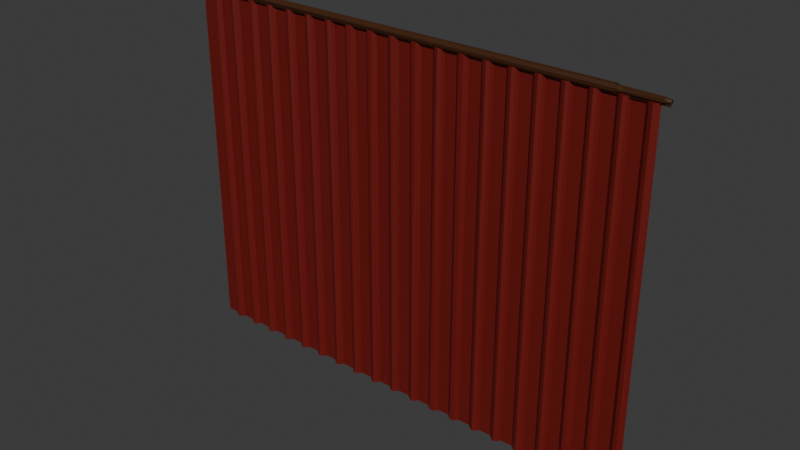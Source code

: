 # Source: curtain.blend  (saved by Blender 4.4.32; exported with 4.5.12 LTS)
import bpy
from mathutils import Matrix  # noqa: F401  (used for matrix-valued properties, if any)

bpy.ops.wm.read_factory_settings(use_empty=True)
scene = bpy.context.scene
scene.name = 'Scene'

# ---- collections
col_collection = bpy.data.collections.new('Collection'); scene.collection.children.link(col_collection)

# ---- materials (node trees are filled in below, after node groups)
mat_curtain_brown = bpy.data.materials.new('curtain_brown')
mat_curtain_red = bpy.data.materials.new('curtain_red')

# ---- material node trees
mat_curtain_brown.use_nodes = True; mat_curtain_brown.node_tree.nodes.clear()
_N = mat_curtain_brown.node_tree.nodes; _L = mat_curtain_brown.node_tree.links
n0 = _N.new('ShaderNodeBsdfPrincipled'); n0.name = 'Principled BSDF'; n0.location = (10, 300)
n0.inputs[0].default_value = (0.05343, 0.01628, 0.003029, 1.0)
n1 = _N.new('ShaderNodeOutputMaterial'); n1.name = 'Material Output'; n1.location = (300, 300)
_L.new(n0.outputs[0], n1.inputs[0])
n1.is_active_output = True
mat_curtain_red.use_nodes = True; mat_curtain_red.node_tree.nodes.clear()
_N = mat_curtain_red.node_tree.nodes; _L = mat_curtain_red.node_tree.links
n0 = _N.new('ShaderNodeBsdfPrincipled'); n0.name = 'Principled BSDF'; n0.location = (10, 300)
n0.inputs[0].default_value = (0.1489, 0.007314, 0.004759, 1.0)
n1 = _N.new('ShaderNodeOutputMaterial'); n1.name = 'Material Output'; n1.location = (300, 300)
_L.new(n0.outputs[0], n1.inputs[0])
n1.is_active_output = True

# ---- world
world_world = bpy.data.worlds.new('World'); scene.world = world_world
world_world.use_nodes = True; world_world.node_tree.nodes.clear()
_N = world_world.node_tree.nodes; _L = world_world.node_tree.links
n0 = _N.new('ShaderNodeOutputWorld'); n0.name = 'World Output'; n0.location = (300, 300)
n1 = _N.new('ShaderNodeBackground'); n1.name = 'Background'; n1.location = (10, 300)
n1.inputs[0].default_value = (0.05088, 0.05088, 0.05088, 1.0)
_L.new(n1.outputs[0], n0.inputs[0])
n0.is_active_output = True
world_world.color = (0.05088, 0.05088, 0.05088)
world_world.sun_shadow_jitter_overblur = 0.0

# ---- meshes
me_curtain = bpy.data.meshes.new('curtain')
me_curtain.from_pydata([(265.8, 117.8, 0.5693), (251.7, 118.9, 0.5205), (264.5, 117.2, 0.5641), (256.1, 117.6, 1.067), (259.1, 117.6, 1.083), (267.3, 116.9, 0.565), (-116.5, 118.5, 0.5065), (-116.5, 116.2, 0.5225), (-80.48, 118.6, 0.5175), (272.6, 116.9, 0.5754), (282.5, 119.3, 1.971), (282.5, 117.6, 1.078), (256.0, 119.2, 1.873), (-102.0, 117.4, 1.071), (-116.5, 115.8, 4.33), (-116.5, 117.9, 4.913), (266.7, 117.6, 1.083), (-116.5, 119.1, 3.351), (287.4, 116.2, 0.4764), (275.4, 117.4, 1.054), (280.4, 117.2, 1.067), (-116.5, 117.8, 1.586), (-116.5, 116.0, 2.169), (251.7, 114.1, 4.316), (251.7, 114.9, 4.298), (-80.48, 113.9, 3.98), (-80.48, 114.8, 4.214), (272.8, 117.4, 1.064), (251.7, 119.4, 1.515), (280.1, 117.0, 0.5667), (-105.3, 117.4, 0.564), (283.8, 117.3, 0.5793), (282.5, 119.5, 4.242), (-109.4, 116.9, 0.5807), (280.3, 117.7, 0.587), (251.7, 117.0, 0.5964), (255.5, 116.0, 1.342), (251.7, 115.6, 0.5409), (251.7, 115.7, 6.188), (-80.48, 116.8, 6.674), (-94.37, 117.3, 1.054), (-89.32, 117.2, 1.062), (-96.46, 116.9, 0.5662), (-80.48, 116.2, 0.5624), (-111.8, 117.6, 1.065), (-95.87, 117.6, 1.083), (-96.85, 117.2, 1.07), (-80.48, 115.6, 0.1887), (251.7, 114.3, 1.858), (-88.02, 116.9, 0.564), (-90.18, 117.5, 0.582), (276.2, 117.4, 0.5702), (-87.04, 117.1, 1.061), (268.5, 117.4, 0.5641), (-80.48, 120.6, 2.859), (-80.48, 120.2, 3.28), (-80.48, 118.3, 0.7375), (-80.48, 119.4, 0.6391), (-85.61, 119.6, 3.28), (251.7, 115.0, 2.026), (-80.48, 116.3, 5.718), (-80.48, 118.4, 5.767), (251.7, 118.2, 6.534), (-85.96, 117.4, 0.5767), (-93.55, 117.3, 0.5653), (-85.61, 117.3, 5.535), (-80.48, 120.0, 5.377), (-85.29, 119.0, 4.884), (251.7, 120.3, 4.795), (-80.48, 115.3, 1.323), (-85.64, 115.0, 2.735), (-111.7, 119.2, 4.609), (-111.4, 116.0, 1.301), (282.8, 117.2, 1.053), (-111.6, 117.6, 5.509), (274.3, 117.1, 1.076), (-111.6, 115.0, 3.312), (256.5, 115.1, 3.28), (-85.28, 115.7, 4.887), (251.7, 116.6, 5.802), (-111.7, 116.0, 5.161), (287.4, 116.8, 1.583), (251.7, 120.5, 2.245), (-84.55, 118.7, 1.321), (287.4, 118.8, 4.33), (287.4, 118.7, 2.169), (272.5, 117.6, 0.5641), (287.4, 116.7, 4.913), (-113.0, 117.4, 0.5784), (-109.3, 117.6, 0.5669), (-111.6, 119.5, 2.359), (287.4, 115.5, 3.351), (251.8, 119.8, 3.953), (251.7, 118.5, 5.49), (282.4, 115.2, 2.359), (-87.22, 117.6, 1.098), (287.4, 118.5, 0.5158), (256.5, 117.3, 5.535), (265.3, 117.2, 1.073), (282.5, 117.6, 5.587), (-104.0, 116.9, 0.5681), (267.8, 117.3, 1.057), (256.1, 115.7, 4.887), (282.6, 115.4, 4.609), (-111.7, 117.1, 1.09), (256.8, 117.3, 0.5687), (251.7, 115.9, 0.001875), (260.7, 117.7, 0.5891), (259.7, 116.9, 0.5691), (257.7, 117.2, 1.071), (-104.5, 117.4, 1.053), (-103.5, 117.1, 1.084), (260.2, 117.3, 1.056), (-101.3, 117.2, 0.5633), (-102.0, 117.7, 0.5748), (-109.6, 117.3, 1.055), (-97.41, 117.7, 0.5909), (251.7, 119.0, 0.001875), (-106.8, 121.5, 1.184), (-110.4, 120.7, 1.184), (-110.7, 120.3, -289.7), (-105.6, 120.6, -289.7), (-112.3, 117.8, -289.7), (-108.4, 121.6, -289.7), (-98.72, 114.4, 1.184), (-95.04, 114.4, 1.184), (-92.64, 117.8, 1.184), (-112.3, 117.8, 1.184), (-99.57, 115.1, -289.7), (-94.72, 114.8, -289.7), (-92.64, 117.8, -289.7), (-96.99, 114.0, -289.7), (215.2, 115.0, -289.7), (215.2, 115.0, 1.184), (-102.5, 117.8, 1.184), (-102.5, 117.8, -289.7), (-55.84, 114.3, 1.184), (-54.94, 115.2, -289.7), (15.53, 117.8, 1.184), (15.53, 117.8, -289.7), (-53.3, 117.8, 1.184), (-53.3, 117.8, -289.7), (-40.57, 115.1, -289.7), (-40.37, 114.9, 1.184), (-86.56, 121.1, -289.7), (-83.19, 117.8, -289.7), (-90.1, 121.2, -289.7), (-86.93, 121.4, 1.184), (-90.58, 120.8, 1.184), (-83.19, 117.8, 1.184), (155.3, 117.8, -289.7), (155.3, 117.8, 1.184), (153.2, 117.8, 1.184), (153.2, 117.8, -289.7), (-82.81, 117.8, -289.7), (-79.9, 115.1, -289.7), (-76.75, 117.8, -289.7), (-77.32, 114.0, -289.7), (-76.7, 114.0, 1.184), (-76.75, 117.8, 1.184), (-79.7, 114.9, 1.184), (-82.81, 117.8, 1.184), (-72.97, 117.8, -289.7), (-70.3, 117.8, -289.7), (-71.34, 120.3, -289.7), (-70.44, 121.3, 1.184), (-70.3, 117.8, 1.184), (-72.97, 117.8, 1.184), (148.9, 121.5, -289.7), (150.1, 120.6, 1.184), (-75.05, 114.8, -289.7), (-74.44, 115.4, 1.184), (-66.18, 120.6, -289.7), (-69.11, 121.6, -289.7), (-66.74, 121.0, 1.184), (-63.14, 117.8, 1.184), (156.3, 114.9, 1.184), (156.1, 115.1, -289.7), (159.3, 114.0, 1.184), (159.1, 113.9, -289.7), (-57.41, 117.8, 1.184), (-59.54, 114.5, 1.184), (-63.14, 117.8, -289.7), (-60.23, 115.1, -289.7), (-57.41, 117.8, -289.7), (161.6, 115.4, 1.184), (161.4, 115.2, -289.7), (-47.66, 121.4, 1.184), (-51.24, 120.8, 1.184), (224.1, 120.8, 1.184), (224.1, 120.8, -289.7), (168.7, 121.4, 1.184), (167.3, 121.6, -289.7), (218.3, 114.0, 1.184), (218.1, 113.9, -289.7), (165.1, 120.8, 1.184), (165.1, 120.8, -289.7), (-38.08, 117.8, 1.184), (-43.47, 117.8, 1.184), (88.34, 121.6, 1.184), (88.1, 121.6, -289.7), (-44.52, 117.8, 1.184), (222.0, 117.8, -289.7), (222.0, 117.8, 1.184), (-31.1, 121.3, 1.184), (-27.4, 121.0, 1.184), (-33.64, 117.8, 1.184), (-31.64, 117.8, 1.184), (86.0, 120.3, 1.184), (85.83, 120.1, -289.7), (-35.1, 115.4, 1.184), (-37.37, 114.0, 1.184), (84.37, 117.8, 1.184), (84.37, 117.8, -289.7), (226.1, 117.8, 1.184), (226.1, 117.8, -289.7), (97.95, 114.4, 1.184), (97.1, 115.1, -289.7), (-20.7, 114.9, 1.184), (-18.75, 117.8, 1.184), (-23.8, 117.8, 1.184), (94.2, 117.8, -289.7), (94.2, 117.8, 1.184), (220.6, 115.4, 1.184), (220.4, 115.2, -289.7), (-8.327, 121.4, 1.184), (-11.91, 120.8, 1.184), (-13.97, 117.8, 1.184), (227.7, 121.4, 1.184), (228.8, 120.6, -289.7), (97.26, 117.8, -289.7), (97.26, 117.8, 1.184), (226.3, 121.6, -289.7), (-15.44, 115.4, 1.184), (-17.7, 114.0, 1.184), (31.01, 121.4, 1.184), (30.91, 121.5, -289.7), (-1.156, 115.0, 1.184), (0.5874, 117.8, 1.184), (-4.136, 117.8, 1.184), (-5.857, 117.8, 1.184), (27.43, 120.8, 1.184), (27.45, 120.8, -289.7), (231.9, 117.8, -289.7), (232.6, 117.8, -289.7), (232.6, 117.8, 1.184), (231.9, 117.8, 1.184), (5.698, 117.8, 1.184), (4.232, 115.4, 1.184), (1.854, 113.9, 1.184), (25.37, 117.8, -289.7), (25.37, 117.8, 1.184), (11.34, 121.4, 1.184), (7.76, 120.8, 1.184), (236.0, 114.2, -289.7), (235.0, 114.9, 1.184), (32.81, 117.8, -289.7), (32.81, 117.8, 1.184), (18.64, 114.9, 1.184), (19.92, 117.8, 1.184), (237.8, 114.0, 1.184), (19.92, 117.8, -289.7), (239.5, 114.6, -289.7), (21.64, 114.0, 1.184), (21.39, 113.9, -289.7), (23.9, 115.4, 1.184), (241.7, 117.8, -289.7), (240.2, 115.3, 1.184), (91.16, 120.6, -289.7), (91.22, 120.5, 1.184), (43.08, 114.8, 1.184), (35.56, 117.8, 1.184), (45.03, 117.8, 1.184), (35.2, 117.8, 1.184), (243.7, 120.7, 1.184), (244.2, 121.2, -289.7), (241.7, 117.8, 1.184), (246.1, 121.6, 1.184), (23.73, 115.2, -289.7), (243.8, 117.8, 1.184), (243.8, 117.8, -289.7), (39.56, 114.0, 1.184), (49.01, 121.6, 1.184), (46.67, 120.3, 1.184), (51.88, 120.5, 1.184), (45.7, 117.8, 1.184), (38.23, 115.0, -289.7), (58.62, 114.4, 1.184), (58.59, 117.8, 1.184), (54.87, 117.8, 1.184), (251.5, 117.8, -289.7), (261.4, 117.8, 1.184), (251.5, 117.8, 1.184), (35.2, 117.8, -289.7), (247.8, 121.1, -289.7), (248.6, 120.5, 1.184), (70.41, 121.4, 1.184), (66.76, 120.8, 1.184), (163.0, 117.8, -289.7), (163.0, 117.8, 1.184), (168.1, 117.8, 1.184), (168.1, 117.8, -289.7), (64.7, 117.8, 1.184), (62.3, 114.4, 1.184), (74.53, 117.8, 1.184), (77.44, 115.1, 1.184), (71.48, 117.8, 1.184), (254.6, 115.0, 1.184), (255.1, 114.5, -289.7), (169.8, 120.6, -289.7), (82.42, 114.8, 1.184), (80.01, 114.0, 1.184), (263.4, 120.8, 1.184), (263.5, 120.8, -289.7), (175.8, 115.1, -289.7), (172.9, 117.8, -289.7), (172.9, 117.8, 1.184), (176.0, 114.9, 1.184), (261.4, 117.8, -289.7), (174.6, 117.8, 1.184), (174.6, 117.8, -289.7), (264.8, 117.8, 1.184), (264.8, 117.8, -289.7), (109.7, 121.4, 1.184), (110.1, 117.8, 1.184), (106.1, 120.8, 1.184), (104.0, 117.8, 1.184), (101.6, 114.4, 1.184), (113.9, 117.8, 1.184), (116.6, 117.8, 1.184), (117.0, 114.9, 1.184), (184.8, 120.8, 1.184), (184.8, 120.8, -289.7), (187.0, 121.6, -289.7), (188.3, 121.4, 1.184), (122.3, 115.5, 1.184), (120.0, 114.0, 1.184), (257.6, 114.0, 1.184), (129.3, 121.4, 1.184), (129.5, 117.8, 1.184), (125.8, 120.8, 1.184), (123.7, 117.8, 1.184), (258.7, 114.2, -289.7), (179.0, 114.0, 1.184), (178.7, 113.9, -289.7), (259.9, 115.4, 1.184), (133.5, 117.8, 1.184), (135.9, 117.8, 1.184), (144.9, 120.2, 1.184), (143.4, 117.8, 1.184), (271.2, 117.8, -289.7), (271.2, 117.8, 1.184), (274.2, 115.0, 1.184), (182.7, 117.8, -289.7), (182.7, 117.8, 1.184), (147.2, 121.6, 1.184), (271.3, 117.8, -289.7), (271.3, 117.8, 1.184), (267.0, 121.4, 1.184), (268.2, 120.6, -289.7), (187.5, 117.8, 1.184), (187.5, 117.8, -289.7), (265.6, 121.6, -289.7), (141.0, 114.4, 1.184), (137.3, 114.4, 1.184), (181.2, 115.4, 1.184), (181.1, 115.2, -289.7), (274.8, 114.5, -289.7), (195.4, 115.1, -289.7), (192.5, 117.8, -289.7), (192.5, 117.8, 1.184), (195.6, 114.9, 1.184), (277.3, 114.0, 1.184), (278.4, 114.2, -289.7), (193.9, 117.8, 1.184), (193.9, 117.8, -289.7), (281.0, 117.8, -289.7), (281.0, 117.3, 1.184), (189.5, 120.6, -289.7), (-47.76, 121.5, -289.7), (-51.22, 120.8, -289.7), (-44.52, 117.8, -289.7), (-57.28, 113.9, -289.7), (-43.47, 117.8, -289.7), (-38.08, 117.8, -289.7), (202.4, 117.8, 1.184), (200.9, 115.4, 1.184), (198.6, 114.0, 1.184), (208.0, 121.4, 1.184), (204.4, 120.8, 1.184), (204.5, 117.8, 1.184), (-32.0, 120.3, -289.7), (-31.64, 117.8, -289.7), (-33.64, 117.8, -289.7), (212.2, 117.8, 1.184), (-35.27, 115.2, -289.7), (-37.61, 113.9, -289.7), (-26.84, 120.6, -289.7), (-29.78, 121.6, -289.7), (-18.75, 117.8, -289.7), (-23.8, 117.8, -289.7), (-20.9, 115.1, -289.7), (109.6, 121.5, -289.7), (-13.97, 117.8, -289.7), (-8.429, 121.5, -289.7), (-11.89, 120.8, -289.7), (-5.857, 117.8, -289.7), (106.1, 120.8, -289.7), (-15.61, 115.2, -289.7), (-17.94, 113.9, -289.7), (-4.136, 117.8, -289.7), (-1.1, 115.0, -289.7), (0.5874, 117.8, -289.7), (104.0, 117.8, -289.7), (35.56, 117.8, -289.7), (1.841, 114.0, -289.7), (4.062, 115.2, -289.7), (5.698, 117.8, -289.7), (11.24, 121.5, -289.7), (7.78, 120.8, -289.7), (18.44, 115.1, -289.7), (45.03, 117.8, -289.7), (46.98, 120.7, -289.7), (45.7, 117.8, -289.7), (41.18, 114.0, -289.7), (43.4, 115.2, -289.7), (54.87, 117.8, -289.7), (50.57, 121.5, -289.7), (57.77, 115.1, -289.7), (58.59, 117.8, -289.7), (110.1, 117.8, -289.7), (64.7, 117.8, -289.7), (71.48, 117.8, -289.7), (67.24, 121.2, -289.7), (70.78, 121.1, -289.7), (100.1, 113.9, -289.7), (63.06, 115.2, -289.7), (60.72, 113.9, -289.7), (77.64, 114.9, -289.7), (80.51, 114.0, -289.7), (82.73, 115.2, -289.7), (102.4, 115.2, -289.7), (74.53, 117.8, -289.7), (118.0, 114.2, -289.7), (113.9, 117.8, -289.7), (116.6, 117.8, -289.7), (121.8, 114.8, -289.7), (123.7, 117.8, -289.7), (129.5, 117.8, -289.7), (125.8, 120.8, -289.7), (129.2, 121.5, -289.7), (137.7, 114.2, -289.7), (135.9, 117.8, -289.7), (133.5, 117.8, -289.7), (143.4, 117.8, -289.7), (145.5, 120.8, -289.7), (141.2, 114.6, -289.7), (200.7, 115.2, -289.7), (198.4, 113.9, -289.7), (202.4, 117.8, -289.7), (204.5, 117.8, -289.7), (204.5, 120.8, -289.7), (206.6, 121.6, -289.7), (212.2, 117.8, -289.7), (209.2, 120.6, -289.7)], [], [(0, 1, 107), (107, 108, 2), (4, 109, 3), (35, 28, 3), (10, 11, 12), (75, 27, 9), (3, 11, 16), (21, 15, 17), (22, 15, 21), (14, 15, 22), (16, 11, 27), (40, 45, 95), (9, 18, 29), (114, 6, 30), (29, 18, 31), (28, 92, 12), (92, 32, 10), (12, 92, 10), (30, 33, 100), (59, 35, 36), (59, 37, 35), (95, 41, 40), (83, 95, 45), (83, 45, 44), (25, 48, 23), (11, 20, 19), (25, 47, 48), (27, 11, 19), (3, 12, 11), (41, 52, 46), (46, 40, 41), (53, 5, 9), (66, 54, 55), (23, 24, 38), (56, 55, 57), (48, 59, 23), (54, 57, 55), (24, 23, 59), (37, 59, 48), (38, 62, 39), (60, 39, 61), (8, 63, 43), (64, 43, 49), (64, 42, 43), (65, 60, 61), (39, 66, 61), (49, 43, 63), (61, 66, 55), (61, 55, 67), (50, 64, 49), (52, 69, 70), (67, 55, 58), (58, 71, 67), (67, 65, 61), (31, 20, 29), (70, 72, 52), (65, 67, 74), (67, 71, 74), (72, 70, 76), (80, 65, 74), (24, 59, 77), (26, 39, 60), (36, 77, 59), (78, 70, 26), (17, 15, 71), (79, 38, 24), (78, 26, 60), (51, 75, 9), (23, 38, 25), (39, 26, 25), (80, 76, 78), (70, 78, 76), (11, 34, 20), (60, 65, 78), (29, 20, 34), (73, 31, 11), (65, 80, 78), (83, 55, 56), (83, 58, 55), (73, 11, 81), (75, 51, 19), (25, 69, 47), (90, 71, 58), (26, 69, 25), (69, 26, 70), (87, 81, 84), (7, 88, 6), (89, 6, 88), (85, 84, 81), (81, 87, 91), (10, 85, 11), (85, 81, 11), (44, 90, 83), (92, 28, 82), (82, 68, 92), (68, 62, 93), (92, 68, 93), (82, 28, 1), (81, 91, 94), (54, 82, 57), (81, 94, 73), (63, 8, 50), (9, 27, 86), (18, 96, 31), (93, 32, 92), (2, 98, 0), (74, 15, 80), (15, 14, 80), (15, 74, 71), (34, 11, 31), (2, 5, 98), (88, 7, 33), (24, 102, 79), (34, 51, 29), (103, 99, 102), (97, 102, 99), (88, 44, 89), (102, 24, 77), (77, 103, 102), (34, 31, 96), (103, 77, 94), (37, 105, 1), (18, 5, 37), (37, 106, 18), (77, 36, 94), (105, 107, 1), (80, 14, 76), (58, 83, 90), (38, 79, 62), (93, 62, 79), (79, 97, 93), (9, 29, 51), (39, 25, 38), (102, 97, 79), (52, 95, 83), (32, 93, 99), (64, 50, 8), (97, 99, 93), (63, 52, 49), (16, 0, 98), (99, 84, 32), (87, 84, 99), (87, 99, 103), (72, 46, 52), (86, 53, 9), (91, 87, 103), (91, 103, 94), (84, 10, 32), (84, 85, 10), (94, 36, 73), (36, 75, 73), (20, 31, 73), (27, 19, 51), (44, 45, 13), (51, 86, 27), (13, 110, 44), (46, 13, 45), (3, 36, 35), (35, 1, 28), (73, 75, 20), (111, 13, 46), (98, 5, 101), (111, 72, 110), (46, 72, 111), (100, 13, 111), (90, 17, 71), (109, 108, 112), (19, 20, 75), (21, 17, 90), (13, 114, 110), (30, 110, 114), (89, 44, 115), (30, 100, 110), (111, 110, 100), (75, 112, 98), (101, 75, 98), (110, 115, 44), (53, 101, 5), (104, 88, 33), (64, 40, 42), (115, 110, 104), (72, 104, 110), (16, 101, 53), (53, 86, 0), (44, 21, 90), (16, 53, 0), (64, 116, 40), (44, 88, 104), (45, 116, 46), (37, 1, 35), (116, 42, 46), (47, 43, 7), (21, 44, 104), (33, 7, 100), (72, 21, 104), (22, 21, 72), (104, 33, 115), (33, 30, 89), (76, 22, 72), (14, 22, 76), (33, 89, 115), (89, 30, 6), (64, 8, 116), (45, 40, 116), (42, 100, 7), (43, 42, 7), (8, 114, 116), (42, 116, 113), (100, 42, 113), (13, 100, 113), (95, 50, 41), (8, 47, 6), (42, 40, 46), (47, 7, 6), (43, 47, 69), (6, 114, 8), (113, 116, 114), (69, 56, 43), (8, 43, 56), (113, 114, 13), (41, 49, 52), (75, 101, 27), (56, 57, 8), (105, 37, 108), (109, 105, 108), (5, 108, 37), (50, 49, 41), (5, 2, 108), (52, 63, 95), (106, 47, 117), (8, 117, 47), (63, 50, 95), (48, 47, 37), (107, 112, 108), (36, 3, 109), (75, 36, 109), (109, 112, 75), (4, 112, 107), (52, 83, 56), (69, 52, 56), (47, 106, 37), (18, 9, 5), (39, 62, 66), (117, 18, 106), (1, 0, 86), (96, 1, 86), (96, 86, 51), (51, 34, 96), (66, 68, 54), (117, 1, 96), (82, 54, 68), (18, 117, 96), (62, 68, 66), (0, 107, 2), (4, 107, 109), (105, 109, 107), (12, 3, 28), (57, 82, 1), (27, 101, 16), (117, 57, 1), (3, 16, 4), (57, 117, 8), (16, 98, 4), (112, 4, 98), (122, 120, 121), (127, 118, 119), (128, 129, 131), (134, 118, 127), (135, 122, 121), (123, 121, 120), (134, 124, 126), (138, 418, 252), (138, 139, 418), (136, 141, 140), (136, 137, 141), (145, 130, 144), (146, 144, 130), (149, 147, 126), (126, 147, 148), (130, 129, 128), (135, 130, 128), (150, 152, 151), (125, 126, 124), (153, 152, 150), (154, 156, 155), (155, 156, 157), (145, 144, 154), (160, 158, 159), (161, 160, 159), (147, 149, 161), (162, 164, 163), (167, 166, 165), (162, 170, 156), (157, 156, 170), (167, 159, 171), (159, 158, 171), (152, 168, 169), (152, 153, 168), (163, 173, 172), (163, 164, 173), (174, 165, 166), (166, 175, 174), (176, 179, 178), (176, 177, 179), (175, 181, 180), (182, 184, 183), (382, 183, 184), (182, 163, 172), (178, 186, 185), (178, 179, 186), (140, 187, 188), (133, 194, 193), (133, 132, 194), (140, 180, 136), (180, 181, 136), (195, 192, 196), (195, 191, 192), (198, 143, 197), (211, 197, 143), (199, 268, 200), (199, 269, 268), (198, 187, 201), (201, 187, 140), (202, 189, 190), (202, 203, 189), (206, 207, 204), (208, 200, 209), (208, 199, 200), (197, 210, 206), (197, 211, 210), (212, 209, 213), (212, 208, 209), (203, 215, 214), (204, 207, 205), (215, 203, 202), (220, 218, 219), (234, 219, 218), (220, 205, 207), (217, 222, 221), (217, 216, 222), (193, 224, 223), (193, 194, 224), (223, 202, 203), (223, 224, 202), (227, 225, 226), (221, 231, 230), (221, 222, 231), (228, 229, 232), (219, 233, 227), (219, 234, 233), (239, 237, 238), (239, 225, 240), (240, 225, 227), (241, 236, 242), (241, 235, 236), (243, 245, 244), (243, 246, 245), (214, 243, 246), (214, 215, 243), (238, 248, 247), (238, 249, 248), (238, 237, 249), (250, 241, 242), (250, 251, 241), (246, 229, 228), (246, 243, 229), (247, 252, 253), (256, 257, 250), (251, 250, 257), (138, 258, 259), (138, 252, 247), (255, 254, 260), (250, 261, 259), (260, 254, 262), (259, 251, 250), (241, 257, 235), (251, 257, 241), (258, 264, 263), (254, 246, 243), (254, 255, 246), (251, 259, 265), (259, 263, 265), (259, 258, 263), (266, 244, 245), (221, 222, 213), (212, 213, 222), (260, 262, 267), (271, 281, 272), (273, 281, 271), (273, 235, 257), (266, 274, 275), (266, 276, 274), (275, 274, 277), (263, 278, 265), (263, 264, 278), (279, 266, 280), (270, 272, 281), (276, 266, 279), (265, 250, 251), (265, 278, 250), (282, 283, 284), (283, 285, 284), (272, 285, 283), (245, 276, 266), (289, 287, 288), (267, 266, 276), (267, 262, 266), (289, 284, 285), (290, 292, 291), (286, 273, 293), (286, 281, 273), (298, 195, 196), (298, 299, 195), (277, 295, 294), (299, 301, 300), (288, 303, 302), (288, 287, 303), (277, 294, 275), (299, 298, 301), (150, 151, 298), (304, 305, 212), (151, 299, 298), (290, 295, 292), (290, 294, 295), (302, 306, 297), (304, 296, 306), (296, 297, 306), (185, 298, 299), (185, 186, 298), (292, 290, 307), (308, 307, 290), (192, 191, 309), (290, 292, 280), (279, 280, 292), (310, 212, 305), (305, 311, 310), (314, 316, 315), (314, 317, 316), (199, 208, 269), (318, 312, 313), (318, 291, 312), (319, 320, 316), (222, 216, 231), (315, 316, 320), (212, 269, 208), (222, 269, 212), (300, 301, 316), (291, 322, 321), (291, 318, 322), (301, 315, 316), (325, 324, 323), (326, 324, 325), (316, 309, 191), (316, 315, 309), (326, 231, 327), (231, 216, 327), (290, 291, 318), (328, 330, 329), (331, 333, 332), (331, 334, 333), (328, 323, 324), (329, 336, 335), (329, 330, 336), (307, 308, 337), (338, 340, 339), (341, 339, 340), (337, 308, 342), (329, 335, 341), (317, 344, 343), (317, 314, 344), (337, 342, 345), (346, 364, 347), (346, 338, 339), (345, 318, 291), (345, 342, 318), (348, 349, 169), (350, 352, 351), (353, 331, 332), (353, 354, 331), (355, 348, 169), (350, 357, 356), (350, 351, 357), (321, 350, 351), (321, 322, 350), (354, 361, 360), (358, 359, 362), (347, 363, 349), (347, 364, 363), (361, 354, 353), (152, 176, 151), (358, 362, 312), (313, 312, 362), (152, 169, 349), (354, 353, 319), (320, 319, 353), (343, 366, 365), (343, 344, 366), (351, 359, 358), (351, 350, 359), (151, 178, 185), (151, 176, 178), (365, 353, 354), (365, 366, 353), (195, 300, 191), (299, 300, 195), (299, 151, 185), (368, 370, 369), (368, 371, 370), (352, 367, 372), (316, 317, 319), (372, 367, 373), (374, 375, 370), (369, 370, 375), (316, 191, 300), (360, 361, 369), (367, 352, 350), (369, 370, 360), (334, 378, 333), (376, 357, 377), (376, 356, 357), (354, 360, 331), (334, 331, 360), (372, 373, 377), (354, 319, 365), (319, 343, 365), (319, 317, 343), (377, 373, 376), (141, 380, 379), (381, 141, 379), (370, 371, 374), (370, 378, 334), (370, 369, 378), (137, 382, 184), (141, 137, 184), (370, 334, 360), (383, 384, 142), (396, 142, 384), (385, 374, 386), (374, 371, 387), (119, 123, 120), (143, 396, 211), (143, 142, 396), (119, 122, 127), (119, 120, 122), (142, 198, 383), (142, 143, 198), (385, 390, 389), (383, 381, 379), (387, 386, 374), (123, 119, 118), (393, 391, 392), (394, 388, 390), (389, 390, 388), (134, 127, 135), (395, 396, 384), (393, 395, 384), (394, 133, 203), (203, 133, 223), (392, 398, 397), (392, 391, 398), (124, 128, 131), (124, 131, 125), (203, 214, 189), (228, 189, 214), (401, 399, 409), (400, 399, 401), (392, 397, 400), (193, 223, 133), (222, 268, 269), (222, 221, 268), (246, 228, 214), (403, 405, 404), (406, 403, 404), (325, 402, 407), (325, 323, 402), (408, 409, 399), (403, 408, 399), (245, 255, 260), (246, 255, 245), (410, 412, 411), (413, 325, 407), (413, 326, 325), (277, 274, 279), (276, 279, 274), (410, 406, 404), (276, 245, 267), (260, 267, 245), (414, 273, 271), (293, 273, 414), (416, 415, 412), (417, 416, 412), (415, 411, 412), (257, 256, 293), (295, 277, 279), (292, 295, 279), (293, 273, 257), (417, 419, 418), (291, 321, 312), (312, 321, 358), (273, 236, 235), (273, 293, 236), (264, 420, 261), (139, 261, 420), (421, 272, 422), (285, 421, 423), (139, 417, 418), (337, 345, 307), (291, 307, 345), (292, 307, 291), (272, 421, 285), (352, 357, 351), (414, 272, 421), (414, 271, 272), (250, 242, 256), (236, 256, 242), (424, 281, 286), (351, 358, 321), (281, 424, 270), (278, 264, 261), (250, 278, 261), (352, 372, 377), (357, 352, 377), (270, 424, 425), (270, 421, 272), (270, 425, 421), (293, 414, 286), (422, 272, 283), (256, 236, 293), (426, 285, 423), (422, 423, 421), (282, 284, 427), (425, 424, 414), (421, 425, 414), (286, 414, 424), (282, 427, 422), (283, 282, 422), (426, 423, 427), (423, 422, 427), (426, 429, 428), (326, 430, 324), (326, 413, 430), (135, 118, 134), (135, 121, 118), (431, 433, 432), (434, 432, 433), (231, 326, 230), (326, 413, 230), (216, 217, 435), (436, 437, 429), (431, 436, 429), (428, 429, 437), (216, 435, 327), (118, 121, 123), (438, 440, 439), (327, 435, 441), (122, 135, 127), (432, 434, 442), (327, 413, 326), (327, 441, 413), (440, 438, 213), (442, 213, 438), (443, 328, 444), (443, 330, 328), (128, 134, 135), (128, 124, 134), (129, 125, 131), (200, 268, 209), (213, 209, 268), (445, 328, 329), (221, 230, 217), (444, 328, 445), (324, 444, 328), (324, 430, 444), (213, 268, 221), (147, 144, 146), (148, 147, 146), (413, 407, 430), (407, 402, 430), (328, 402, 323), (328, 444, 402), (413, 441, 230), (230, 441, 217), (217, 441, 435), (130, 148, 146), (130, 126, 148), (444, 445, 443), (330, 443, 336), (430, 402, 444), (145, 149, 130), (336, 443, 446), (126, 130, 149), (336, 446, 335), (135, 126, 130), (135, 134, 126), (447, 446, 445), (443, 445, 446), (447, 449, 448), (449, 450, 448), (445, 329, 447), (453, 452, 451), (125, 130, 126), (125, 129, 130), (340, 450, 449), (340, 338, 450), (448, 450, 453), (153, 454, 168), (160, 157, 158), (160, 155, 157), (447, 340, 449), (447, 341, 340), (341, 448, 339), (341, 447, 448), (155, 161, 154), (155, 160, 161), (454, 455, 168), (447, 329, 341), (154, 159, 156), (154, 161, 159), (335, 447, 341), (335, 446, 447), (454, 456, 452), (451, 452, 456), (149, 154, 161), (149, 145, 154), (153, 150, 177), (144, 147, 154), (161, 154, 147), (451, 346, 453), (451, 364, 346), (162, 165, 164), (162, 167, 165), (150, 186, 177), (177, 186, 179), (452, 346, 347), (166, 162, 163), (453, 346, 452), (167, 162, 166), (298, 196, 301), (196, 192, 301), (339, 453, 346), (339, 448, 453), (156, 159, 162), (298, 186, 150), (159, 167, 162), (158, 157, 170), (315, 320, 314), (158, 170, 171), (315, 301, 309), (301, 192, 309), (171, 162, 167), (171, 170, 162), (346, 450, 338), (346, 453, 450), (175, 166, 163), (349, 153, 152), (349, 454, 153), (353, 332, 361), (333, 361, 332), (174, 172, 173), (355, 169, 168), (165, 174, 173), (314, 366, 344), (353, 366, 320), (320, 366, 314), (164, 165, 173), (369, 375, 368), (175, 172, 174), (355, 168, 455), (361, 378, 369), (361, 333, 378), (348, 355, 455), (375, 457, 368), (368, 457, 458), (454, 348, 455), (454, 349, 348), (181, 183, 382), (363, 454, 349), (363, 456, 454), (183, 175, 182), (183, 181, 175), (459, 461, 460), (462, 460, 461), (452, 349, 454), (452, 347, 349), (182, 180, 184), (182, 175, 180), (459, 457, 375), (182, 175, 163), (364, 451, 363), (460, 464, 463), (460, 462, 464), (175, 182, 172), (363, 451, 456), (202, 132, 463), (177, 152, 153), (177, 176, 152), (202, 190, 215), (232, 215, 190), (188, 379, 380), (188, 187, 379), (428, 289, 426), (428, 287, 289), (132, 224, 194), (202, 224, 132), (141, 188, 380), (141, 140, 188), (429, 289, 288), (201, 141, 381), (426, 289, 429), (215, 229, 243), (215, 232, 229), (285, 426, 289), (201, 140, 141), (244, 266, 254), (243, 244, 254), (180, 141, 184), (289, 427, 284), (289, 426, 427), (180, 140, 141), (266, 275, 280), (181, 382, 136), (296, 434, 433), (262, 254, 266), (297, 296, 433), (136, 382, 137), (342, 308, 318), (371, 458, 387), (371, 368, 458), (431, 297, 433), (431, 302, 297), (384, 198, 197), (306, 431, 432), (280, 294, 290), (275, 294, 280), (383, 198, 384), (318, 313, 322), (201, 381, 198), (306, 302, 431), (381, 383, 198), (198, 379, 187), (198, 383, 379), (302, 429, 288), (290, 318, 308), (302, 431, 429), (393, 204, 391), (393, 206, 204), (287, 428, 437), (322, 359, 350), (322, 362, 359), (322, 313, 362), (287, 437, 303), (392, 207, 393), (206, 393, 207), (350, 356, 367), (303, 437, 436), (206, 393, 197), (384, 197, 393), (356, 376, 367), (373, 367, 376), (303, 431, 302), (303, 436, 431), (211, 395, 210), (211, 396, 395), (457, 387, 458), (210, 393, 206), (210, 395, 393), (385, 459, 374), (375, 374, 459), (390, 460, 394), (387, 457, 386), (389, 462, 461), (389, 388, 462), (205, 397, 398), (204, 205, 398), (442, 296, 304), (442, 434, 296), (459, 389, 461), (459, 385, 389), (305, 442, 438), (305, 304, 442), (385, 460, 390), (391, 204, 398), (385, 459, 460), (306, 442, 304), (306, 432, 442), (438, 311, 305), (438, 439, 311), (386, 459, 385), (386, 457, 459), (218, 409, 234), (218, 401, 409), (311, 439, 310), (394, 460, 463), (401, 220, 400), (401, 218, 220), (310, 439, 440), (388, 464, 462), (399, 220, 219), (310, 213, 212), (310, 440, 213), (400, 220, 399), (442, 212, 213), (442, 304, 212), (400, 220, 392), (207, 392, 220), (394, 464, 388), (394, 463, 464), (133, 463, 132), (133, 394, 463), (203, 202, 394), (463, 394, 202), (220, 397, 205), (220, 400, 397), (189, 232, 190), (189, 228, 232), (226, 404, 405), (226, 225, 404), (403, 226, 405), (403, 227, 226), (240, 403, 406), (240, 227, 403), (227, 399, 219), (227, 403, 399), (234, 408, 233), (234, 409, 408), (233, 403, 227), (233, 408, 403), (411, 239, 410), (411, 237, 239), (412, 239, 238), (410, 239, 412), (240, 406, 239), (406, 410, 239), (239, 404, 225), (239, 410, 404), (249, 416, 248), (249, 415, 416), (417, 253, 419), (417, 247, 253), (248, 417, 247), (248, 416, 417), (415, 249, 411), (237, 411, 249), (412, 247, 417), (412, 238, 247), (138, 247, 417), (253, 418, 419), (253, 252, 418), (420, 138, 139), (420, 258, 138), (258, 420, 264), (139, 259, 261), (139, 138, 259), (417, 139, 138)])
me_curtain.polygons.foreach_set('material_index', [0, 0, 0, 0, 0, 0, 0, 0, 0, 0, 0, 0, 0, 0, 0, 0, 0, 0, 0, 0, 0, 0, 0, 0, 0, 0, 0, 0, 0, 0, 0, 0, 0, 0, 0, 0, 0, 0, 0, 0, 0, 0, 0, 0, 0, 0, 0, 0, 0, 0, 0, 0, 0, 0, 0, 0, 0, 0, 0, 0, 0, 0, 0, 0, 0, 0, 0, 0, 0, 0, 0, 0, 0, 0, 0, 0, 0, 0, 0, 0, 0, 0, 0, 0, 0, 0, 0, 0, 0, 0, 0, 0, 0, 0, 0, 0, 0, 0, 0, 0, 0, 0, 0, 0, 0, 0, 0, 0, 0, 0, 0, 0, 0, 0, 0, 0, 0, 0, 0, 0, 0, 0, 0, 0, 0, 0, 0, 0, 0, 0, 0, 0, 0, 0, 0, 0, 0, 0, 0, 0, 0, 0, 0, 0, 0, 0, 0, 0, 0, 0, 0, 0, 0, 0, 0, 0, 0, 0, 0, 0, 0, 0, 0, 0, 0, 0, 0, 0, 0, 0, 0, 0, 0, 0, 0, 0, 0, 0, 0, 0, 0, 0, 0, 0, 0, 0, 0, 0, 0, 0, 0, 0, 0, 0, 0, 0, 0, 0, 0, 0, 0, 0, 0, 0, 0, 0, 0, 0, 0, 0, 0, 0, 0, 0, 0, 0, 0, 0, 0, 0, 0, 0, 0, 0, 0, 0, 0, 0, 0, 0, 0, 0, 0, 0, 0, 0, 0, 0, 0, 0, 0, 0, 0, 0, 0, 0, 0, 0, 0, 0, 0, 0, 0, 0, 0, 0, 0, 0, 0, 0, 0, 0, 0, 0, 1, 1, 1, 1, 1, 1, 1, 1, 1, 1, 1, 1, 1, 1, 1, 1, 1, 1, 1, 1, 1, 1, 1, 1, 1, 1, 1, 1, 1, 1, 1, 1, 1, 1, 1, 1, 1, 1, 1, 1, 1, 1, 1, 1, 1, 1, 1, 1, 1, 1, 1, 1, 1, 1, 1, 1, 1, 1, 1, 1, 1, 1, 1, 1, 1, 1, 1, 1, 1, 1, 1, 1, 1, 1, 1, 1, 1, 1, 1, 1, 1, 1, 1, 1, 1, 1, 1, 1, 1, 1, 1, 1, 1, 1, 1, 1, 1, 1, 1, 1, 1, 1, 1, 1, 1, 1, 1, 1, 1, 1, 1, 1, 1, 1, 1, 1, 1, 1, 1, 1, 1, 1, 1, 1, 1, 1, 1, 1, 1, 1, 1, 1, 1, 1, 1, 1, 1, 1, 1, 1, 1, 1, 1, 1, 1, 1, 1, 1, 1, 1, 1, 1, 1, 1, 1, 1, 1, 1, 1, 1, 1, 1, 1, 1, 1, 1, 1, 1, 1, 1, 1, 1, 1, 1, 1, 1, 1, 1, 1, 1, 1, 1, 1, 1, 1, 1, 1, 1, 1, 1, 1, 1, 1, 1, 1, 1, 1, 1, 1, 1, 1, 1, 1, 1, 1, 1, 1, 1, 1, 1, 1, 1, 1, 1, 1, 1, 1, 1, 1, 1, 1, 1, 1, 1, 1, 1, 1, 1, 1, 1, 1, 1, 1, 1, 1, 1, 1, 1, 1, 1, 1, 1, 1, 1, 1, 1, 1, 1, 1, 1, 1, 1, 1, 1, 1, 1, 1, 1, 1, 1, 1, 1, 1, 1, 1, 1, 1, 1, 1, 1, 1, 1, 1, 1, 1, 1, 1, 1, 1, 1, 1, 1, 1, 1, 1, 1, 1, 1, 1, 1, 1, 1, 1, 1, 1, 1, 1, 1, 1, 1, 1, 1, 1, 1, 1, 1, 1, 1, 1, 1, 1, 1, 1, 1, 1, 1, 1, 1, 1, 1, 1, 1, 1, 1, 1, 1, 1, 1, 1, 1, 1, 1, 1, 1, 1, 1, 1, 1, 1, 1, 1, 1, 1, 1, 1, 1, 1, 1, 1, 1, 1, 1, 1, 1, 1, 1, 1, 1, 1, 1, 1, 1, 1, 1, 1, 1, 1, 1, 1, 1, 1, 1, 1, 1, 1, 1, 1, 1, 1, 1, 1, 1, 1, 1, 1, 1, 1, 1, 1, 1, 1, 1, 1, 1, 1, 1, 1, 1, 1, 1, 1, 1, 1, 1, 1, 1, 1, 1, 1, 1, 1, 1, 1, 1, 1, 1, 1, 1, 1, 1, 1, 1, 1, 1, 1, 1, 1, 1, 1, 1, 1, 1, 1, 1, 1, 1, 1, 1, 1, 1, 1, 1, 1, 1, 1, 1, 1, 1, 1, 1, 1, 1, 1, 1, 1, 1, 1, 1, 1, 1, 1, 1, 1, 1, 1, 1, 1, 1, 1, 1, 1, 1, 1, 1, 1, 1, 1, 1, 1, 1, 1, 1, 1, 1, 1, 1, 1, 1, 1, 1, 1, 1, 1, 1, 1, 1, 1, 1, 1, 1, 1, 1, 1, 1, 1, 1, 1, 1, 1, 1, 1, 1, 1, 1, 1, 1, 1, 1, 1, 1, 1, 1, 1, 1, 1, 1, 1, 1, 1, 1, 1, 1, 1, 1, 1, 1, 1, 1, 1, 1, 1, 1, 1, 1, 1, 1, 1, 1, 1, 1, 1, 1, 1, 1, 1, 1, 1, 1, 1, 1, 1, 1, 1, 1, 1, 1, 1, 1, 1, 1, 1, 1, 1, 1, 1, 1, 1, 1, 1, 1, 1, 1, 1, 1, 1, 1, 1, 1, 1, 1, 1, 1, 1, 1, 1, 1, 1, 1, 1, 1, 1, 1, 1, 1, 1, 1, 1, 1, 1, 1, 1, 1, 1, 1, 1, 1, 1, 1, 1, 1, 1, 1, 1, 1, 1, 1, 1, 1, 1, 1, 1, 1, 1, 1, 1, 1, 1, 1, 1, 1, 1, 1, 1, 1, 1, 1, 1, 1, 1, 1, 1, 1, 1, 1, 1, 1, 1, 1, 1, 1, 1, 1, 1, 1, 1, 1, 1, 1, 1, 1, 1, 1, 1, 1, 1, 1, 1, 1, 1, 1, 1, 1, 1, 1, 1, 1, 1, 1, 1, 1])
me_curtain.materials.append(mat_curtain_brown)
me_curtain.materials.append(mat_curtain_red)
me_curtain.update()

# ---- objects
ob_curtain = bpy.data.objects.new('curtain', me_curtain)

# ---- transforms, parenting, visibility, modifiers, constraints
ob_curtain.location = (-147.9, -95.53, 142.2)

# ---- collection membership
col_collection.objects.link(ob_curtain)

# ---- scene / render settings (as saved in the file)
scene.frame_start = 1; scene.frame_end = 250; scene.frame_set(1)
scene.render.engine = 'BLENDER_EEVEE_NEXT'
bpy.context.view_layer.update()

# ---- added for rendering (the .blend has no active camera and no usable light): camera, sun
cam_auto = bpy.data.cameras.new('AutoCamera')
cam_auto.lens = 50.0
cam_auto.sensor_width = 36.0
cam_auto.clip_end = 8136.46
ob_auto_camera = bpy.data.objects.new('AutoCamera', cam_auto)
scene.collection.objects.link(ob_auto_camera)
ob_auto_camera.location = (401.103, -534.113, 371.517)
ob_auto_camera.rotation_euler = (1.09748, -7.21219e-08, 0.694738)
scene.camera = ob_auto_camera
light_auto_sun = bpy.data.lights.new('AutoSun', 'SUN')
light_auto_sun.energy = 3.0
light_auto_sun.angle = 0.0523599
ob_auto_sun = bpy.data.objects.new('AutoSun', light_auto_sun)
scene.collection.objects.link(ob_auto_sun)
ob_auto_sun.rotation_euler = (0.872665, 0.174533, 0.523599)
bpy.context.view_layer.update()
